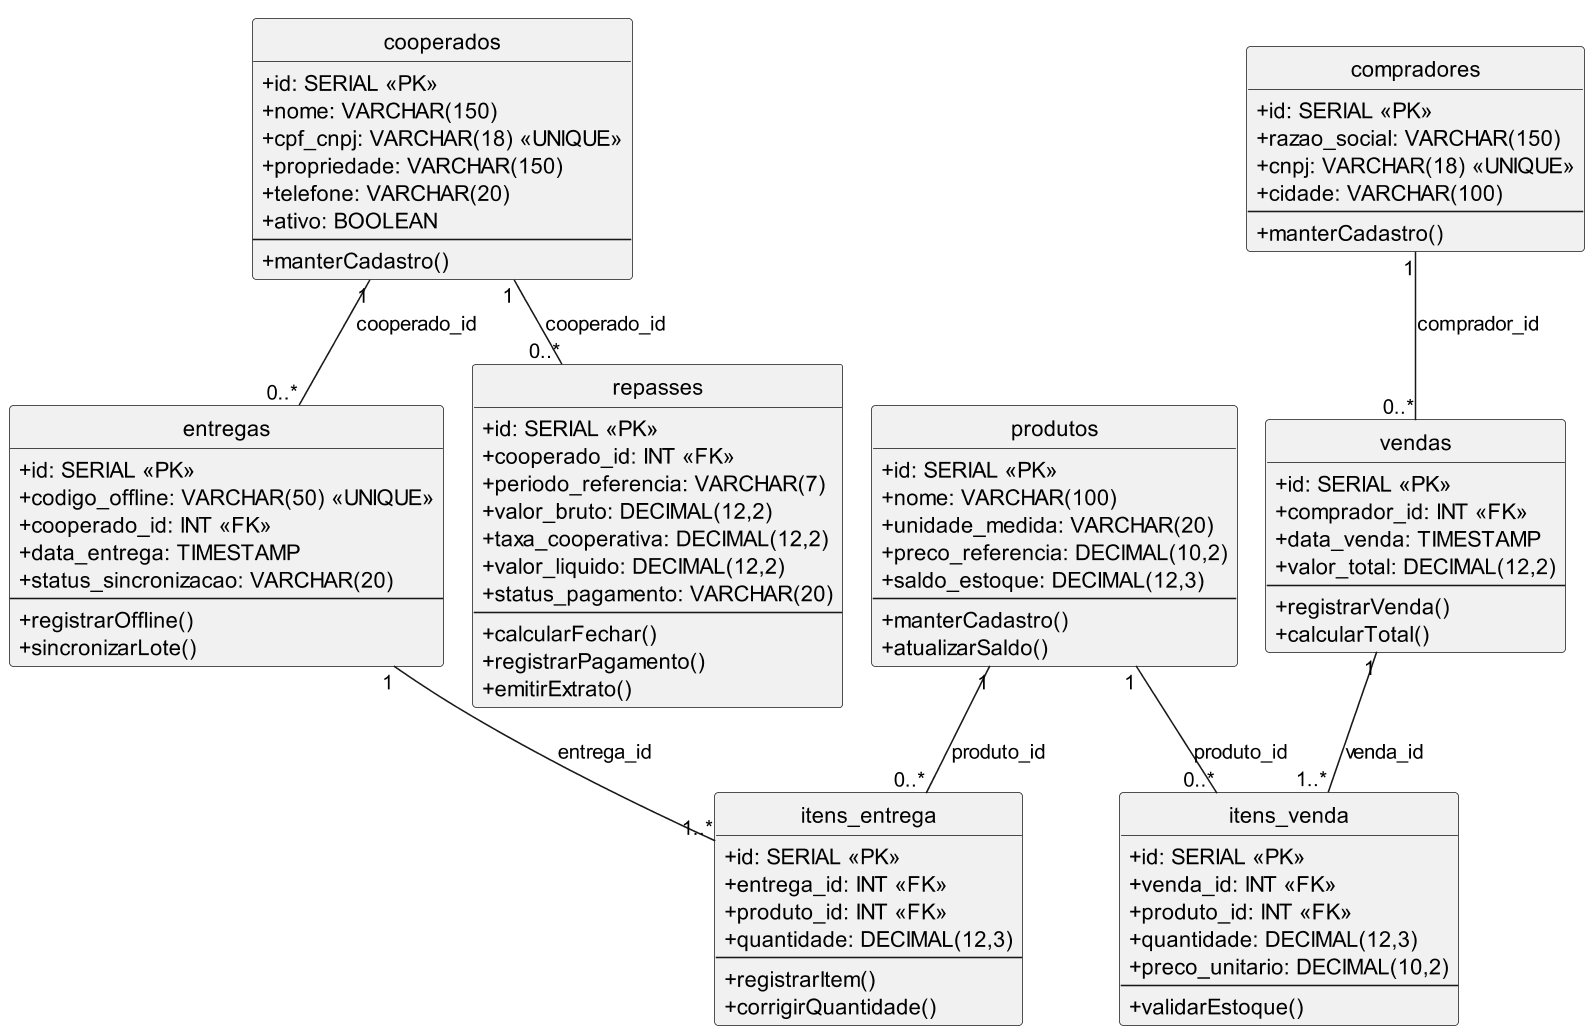

The diagram above was rendered by PlantUML. Its source (embedded in the PNG):
@startuml
!pragma layout smetana
skinparam dpi 150
hide circle
skinparam classAttributeIconSize 0

' Classes de domínio espelhando as tabelas/colunas de banco/init.sql

class cooperados {
  +id: SERIAL <<PK>>
  +nome: VARCHAR(150)
  +cpf_cnpj: VARCHAR(18) <<UNIQUE>>
  +propriedade: VARCHAR(150)
  +telefone: VARCHAR(20)
  +ativo: BOOLEAN
  --
  +manterCadastro()
}

class produtos {
  +id: SERIAL <<PK>>
  +nome: VARCHAR(100)
  +unidade_medida: VARCHAR(20)
  +preco_referencia: DECIMAL(10,2)
  +saldo_estoque: DECIMAL(12,3)
  --
  +manterCadastro()
  +atualizarSaldo()
}

class entregas {
  +id: SERIAL <<PK>>
  +codigo_offline: VARCHAR(50) <<UNIQUE>>
  +cooperado_id: INT <<FK>>
  +data_entrega: TIMESTAMP
  +status_sincronizacao: VARCHAR(20)
  --
  +registrarOffline()
  +sincronizarLote()
}

class itens_entrega {
  +id: SERIAL <<PK>>
  +entrega_id: INT <<FK>>
  +produto_id: INT <<FK>>
  +quantidade: DECIMAL(12,3)
  --
  +registrarItem()
  +corrigirQuantidade()
}

class compradores {
  +id: SERIAL <<PK>>
  +razao_social: VARCHAR(150)
  +cnpj: VARCHAR(18) <<UNIQUE>>
  +cidade: VARCHAR(100)
  --
  +manterCadastro()
}

class vendas {
  +id: SERIAL <<PK>>
  +comprador_id: INT <<FK>>
  +data_venda: TIMESTAMP
  +valor_total: DECIMAL(12,2)
  --
  +registrarVenda()
  +calcularTotal()
}

class itens_venda {
  +id: SERIAL <<PK>>
  +venda_id: INT <<FK>>
  +produto_id: INT <<FK>>
  +quantidade: DECIMAL(12,3)
  +preco_unitario: DECIMAL(10,2)
  --
  +validarEstoque()
}

class repasses {
  +id: SERIAL <<PK>>
  +cooperado_id: INT <<FK>>
  +periodo_referencia: VARCHAR(7)
  +valor_bruto: DECIMAL(12,2)
  +taxa_cooperativa: DECIMAL(12,2)
  +valor_liquido: DECIMAL(12,2)
  +status_pagamento: VARCHAR(20)
  --
  +calcularFechar()
  +registrarPagamento()
  +emitirExtrato()
}

cooperados "1" -- "0..*" entregas : cooperado_id
cooperados "1" -- "0..*" repasses : cooperado_id
entregas "1" -- "1..*" itens_entrega : entrega_id
produtos "1" -- "0..*" itens_entrega : produto_id

compradores "1" -- "0..*" vendas : comprador_id
vendas "1" -- "1..*" itens_venda : venda_id
produtos "1" -- "0..*" itens_venda : produto_id

@enduml